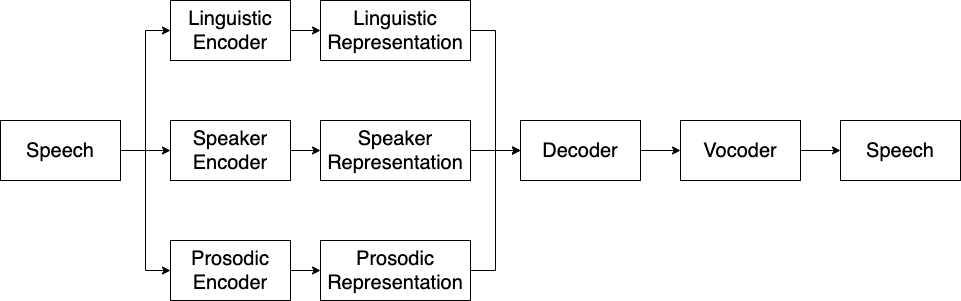

The diagram above was exported from draw.io. Its source (the exported page's mxGraphModel, read from the mxfile embedded in the PNG):
<mxGraphModel dx="893" dy="672" grid="1" gridSize="10" guides="1" tooltips="1" connect="1" arrows="1" fold="1" page="1" pageScale="1" pageWidth="827" pageHeight="1169" math="0" shadow="0">
  <root>
    <mxCell id="0" />
    <mxCell id="1" parent="0" />
    <mxCell id="v17RE9ucp6JsdOzXjS4e-3" style="edgeStyle=orthogonalEdgeStyle;rounded=0;orthogonalLoop=1;jettySize=auto;html=1;exitX=1;exitY=0.5;exitDx=0;exitDy=0;entryX=0;entryY=0.5;entryDx=0;entryDy=0;" edge="1" parent="1" source="v17RE9ucp6JsdOzXjS4e-1" target="v17RE9ucp6JsdOzXjS4e-2">
      <mxGeometry relative="1" as="geometry" />
    </mxCell>
    <mxCell id="v17RE9ucp6JsdOzXjS4e-5" style="edgeStyle=orthogonalEdgeStyle;rounded=0;orthogonalLoop=1;jettySize=auto;html=1;exitX=1;exitY=0.5;exitDx=0;exitDy=0;entryX=0;entryY=0.5;entryDx=0;entryDy=0;" edge="1" parent="1" source="v17RE9ucp6JsdOzXjS4e-1" target="v17RE9ucp6JsdOzXjS4e-4">
      <mxGeometry relative="1" as="geometry" />
    </mxCell>
    <mxCell id="v17RE9ucp6JsdOzXjS4e-7" style="edgeStyle=orthogonalEdgeStyle;rounded=0;orthogonalLoop=1;jettySize=auto;html=1;exitX=1;exitY=0.5;exitDx=0;exitDy=0;entryX=0;entryY=0.5;entryDx=0;entryDy=0;" edge="1" parent="1" source="v17RE9ucp6JsdOzXjS4e-1" target="v17RE9ucp6JsdOzXjS4e-6">
      <mxGeometry relative="1" as="geometry" />
    </mxCell>
    <mxCell id="v17RE9ucp6JsdOzXjS4e-1" value="&lt;font style=&quot;font-size: 20px&quot;&gt;Speech&lt;/font&gt;" style="rounded=0;whiteSpace=wrap;html=1;" vertex="1" parent="1">
      <mxGeometry x="60" y="170" width="120" height="60" as="geometry" />
    </mxCell>
    <mxCell id="v17RE9ucp6JsdOzXjS4e-9" style="edgeStyle=orthogonalEdgeStyle;rounded=0;orthogonalLoop=1;jettySize=auto;html=1;exitX=1;exitY=0.5;exitDx=0;exitDy=0;entryX=0;entryY=0.5;entryDx=0;entryDy=0;" edge="1" parent="1" source="v17RE9ucp6JsdOzXjS4e-2" target="v17RE9ucp6JsdOzXjS4e-8">
      <mxGeometry relative="1" as="geometry" />
    </mxCell>
    <mxCell id="v17RE9ucp6JsdOzXjS4e-2" value="&lt;font style=&quot;font-size: 20px&quot;&gt;Linguistic&lt;br&gt;Encoder&lt;/font&gt;" style="rounded=0;whiteSpace=wrap;html=1;" vertex="1" parent="1">
      <mxGeometry x="230" y="50" width="120" height="60" as="geometry" />
    </mxCell>
    <mxCell id="v17RE9ucp6JsdOzXjS4e-11" style="edgeStyle=orthogonalEdgeStyle;rounded=0;orthogonalLoop=1;jettySize=auto;html=1;exitX=1;exitY=0.5;exitDx=0;exitDy=0;entryX=0;entryY=0.5;entryDx=0;entryDy=0;" edge="1" parent="1" source="v17RE9ucp6JsdOzXjS4e-4" target="v17RE9ucp6JsdOzXjS4e-10">
      <mxGeometry relative="1" as="geometry" />
    </mxCell>
    <mxCell id="v17RE9ucp6JsdOzXjS4e-4" value="&lt;font style=&quot;font-size: 20px&quot;&gt;Speaker&lt;br&gt;Encoder&lt;br&gt;&lt;/font&gt;" style="rounded=0;whiteSpace=wrap;html=1;" vertex="1" parent="1">
      <mxGeometry x="230" y="170" width="120" height="60" as="geometry" />
    </mxCell>
    <mxCell id="v17RE9ucp6JsdOzXjS4e-13" style="edgeStyle=orthogonalEdgeStyle;rounded=0;orthogonalLoop=1;jettySize=auto;html=1;exitX=1;exitY=0.5;exitDx=0;exitDy=0;entryX=0;entryY=0.5;entryDx=0;entryDy=0;" edge="1" parent="1" source="v17RE9ucp6JsdOzXjS4e-6" target="v17RE9ucp6JsdOzXjS4e-12">
      <mxGeometry relative="1" as="geometry" />
    </mxCell>
    <mxCell id="v17RE9ucp6JsdOzXjS4e-6" value="&lt;font style=&quot;font-size: 20px&quot;&gt;Prosodic&lt;br&gt;Encoder&lt;br&gt;&lt;/font&gt;" style="rounded=0;whiteSpace=wrap;html=1;" vertex="1" parent="1">
      <mxGeometry x="230" y="290" width="120" height="60" as="geometry" />
    </mxCell>
    <mxCell id="v17RE9ucp6JsdOzXjS4e-15" style="edgeStyle=orthogonalEdgeStyle;rounded=0;orthogonalLoop=1;jettySize=auto;html=1;exitX=1;exitY=0.5;exitDx=0;exitDy=0;entryX=0;entryY=0.5;entryDx=0;entryDy=0;" edge="1" parent="1" source="v17RE9ucp6JsdOzXjS4e-8" target="v17RE9ucp6JsdOzXjS4e-14">
      <mxGeometry relative="1" as="geometry" />
    </mxCell>
    <mxCell id="v17RE9ucp6JsdOzXjS4e-8" value="&lt;font style=&quot;font-size: 20px&quot;&gt;Linguistic&lt;br&gt;Representation&lt;br&gt;&lt;/font&gt;" style="rounded=0;whiteSpace=wrap;html=1;" vertex="1" parent="1">
      <mxGeometry x="380" y="50" width="150" height="60" as="geometry" />
    </mxCell>
    <mxCell id="v17RE9ucp6JsdOzXjS4e-16" style="edgeStyle=orthogonalEdgeStyle;rounded=0;orthogonalLoop=1;jettySize=auto;html=1;exitX=1;exitY=0.5;exitDx=0;exitDy=0;entryX=0;entryY=0.5;entryDx=0;entryDy=0;" edge="1" parent="1" source="v17RE9ucp6JsdOzXjS4e-10" target="v17RE9ucp6JsdOzXjS4e-14">
      <mxGeometry relative="1" as="geometry" />
    </mxCell>
    <mxCell id="v17RE9ucp6JsdOzXjS4e-10" value="&lt;font style=&quot;font-size: 20px&quot;&gt;Speaker&lt;br&gt;Representation&lt;br&gt;&lt;/font&gt;" style="rounded=0;whiteSpace=wrap;html=1;" vertex="1" parent="1">
      <mxGeometry x="380" y="170" width="150" height="60" as="geometry" />
    </mxCell>
    <mxCell id="v17RE9ucp6JsdOzXjS4e-17" style="edgeStyle=orthogonalEdgeStyle;rounded=0;orthogonalLoop=1;jettySize=auto;html=1;exitX=1;exitY=0.5;exitDx=0;exitDy=0;entryX=0;entryY=0.5;entryDx=0;entryDy=0;" edge="1" parent="1" source="v17RE9ucp6JsdOzXjS4e-12" target="v17RE9ucp6JsdOzXjS4e-14">
      <mxGeometry relative="1" as="geometry" />
    </mxCell>
    <mxCell id="v17RE9ucp6JsdOzXjS4e-12" value="&lt;font style=&quot;font-size: 20px&quot;&gt;Prosodic&lt;br&gt;Representation&lt;br&gt;&lt;/font&gt;" style="rounded=0;whiteSpace=wrap;html=1;" vertex="1" parent="1">
      <mxGeometry x="380" y="290" width="150" height="60" as="geometry" />
    </mxCell>
    <mxCell id="v17RE9ucp6JsdOzXjS4e-20" style="edgeStyle=orthogonalEdgeStyle;rounded=0;orthogonalLoop=1;jettySize=auto;html=1;exitX=1;exitY=0.5;exitDx=0;exitDy=0;entryX=0;entryY=0.5;entryDx=0;entryDy=0;" edge="1" parent="1" source="v17RE9ucp6JsdOzXjS4e-14" target="v17RE9ucp6JsdOzXjS4e-19">
      <mxGeometry relative="1" as="geometry" />
    </mxCell>
    <mxCell id="v17RE9ucp6JsdOzXjS4e-14" value="&lt;font style=&quot;font-size: 20px&quot;&gt;Decoder&lt;br&gt;&lt;/font&gt;" style="rounded=0;whiteSpace=wrap;html=1;" vertex="1" parent="1">
      <mxGeometry x="580" y="170" width="120" height="60" as="geometry" />
    </mxCell>
    <mxCell id="v17RE9ucp6JsdOzXjS4e-22" style="edgeStyle=orthogonalEdgeStyle;rounded=0;orthogonalLoop=1;jettySize=auto;html=1;exitX=1;exitY=0.5;exitDx=0;exitDy=0;entryX=0;entryY=0.5;entryDx=0;entryDy=0;" edge="1" parent="1" source="v17RE9ucp6JsdOzXjS4e-19" target="v17RE9ucp6JsdOzXjS4e-21">
      <mxGeometry relative="1" as="geometry" />
    </mxCell>
    <mxCell id="v17RE9ucp6JsdOzXjS4e-19" value="&lt;font style=&quot;font-size: 20px&quot;&gt;Vocoder&lt;br&gt;&lt;/font&gt;" style="rounded=0;whiteSpace=wrap;html=1;" vertex="1" parent="1">
      <mxGeometry x="740" y="170" width="120" height="60" as="geometry" />
    </mxCell>
    <mxCell id="v17RE9ucp6JsdOzXjS4e-21" value="&lt;font style=&quot;font-size: 20px&quot;&gt;Speech&lt;/font&gt;" style="rounded=0;whiteSpace=wrap;html=1;" vertex="1" parent="1">
      <mxGeometry x="900" y="170" width="120" height="60" as="geometry" />
    </mxCell>
  </root>
</mxGraphModel>